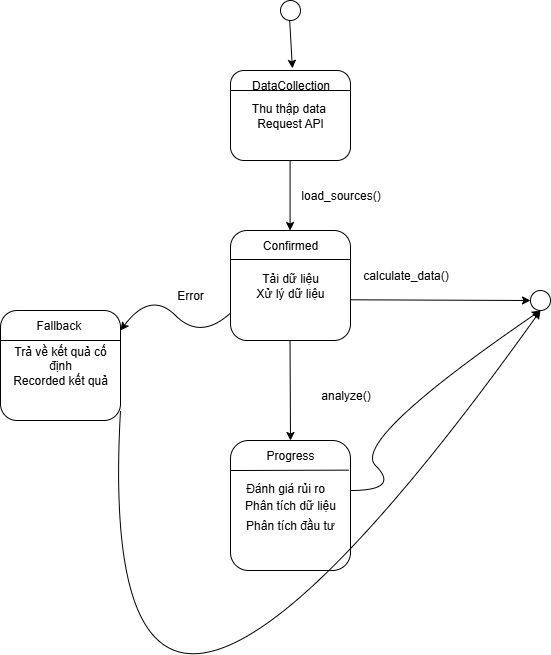

The diagram above was exported from draw.io. Its source (the exported page's mxGraphModel, read from the mxfile embedded in the PNG):
<mxGraphModel dx="1396" dy="1753" grid="1" gridSize="10" guides="1" tooltips="1" connect="1" arrows="1" fold="1" page="1" pageScale="1" pageWidth="850" pageHeight="1100" math="0" shadow="0">
  <root>
    <mxCell id="0" />
    <mxCell id="1" parent="0" />
    <mxCell id="BzZ3v_UXjA5oMVnoJN4J-1" value="" style="endArrow=classic;html=1;rounded=0;entryX=0.519;entryY=-0.072;entryDx=0;entryDy=0;entryPerimeter=0;" edge="1" parent="1" target="BzZ3v_UXjA5oMVnoJN4J-13">
      <mxGeometry width="50" height="50" relative="1" as="geometry">
        <mxPoint x="-470.83000000000004" y="-130" as="sourcePoint" />
        <mxPoint x="-470.83000000000004" y="-90" as="targetPoint" />
      </mxGeometry>
    </mxCell>
    <mxCell id="BzZ3v_UXjA5oMVnoJN4J-2" value="Thu thập data&amp;nbsp;&lt;div&gt;Request API&lt;/div&gt;" style="rounded=1;whiteSpace=wrap;html=1;" vertex="1" parent="1">
      <mxGeometry x="-530" y="-80" width="120" height="90" as="geometry" />
    </mxCell>
    <mxCell id="BzZ3v_UXjA5oMVnoJN4J-3" value="" style="endArrow=classic;html=1;rounded=0;" edge="1" parent="1">
      <mxGeometry width="50" height="50" relative="1" as="geometry">
        <mxPoint x="-470.42" y="10" as="sourcePoint" />
        <mxPoint x="-470.42" y="80" as="targetPoint" />
      </mxGeometry>
    </mxCell>
    <mxCell id="BzZ3v_UXjA5oMVnoJN4J-4" value="load_sources()" style="text;html=1;align=center;verticalAlign=middle;resizable=0;points=[];autosize=1;strokeColor=none;fillColor=none;" vertex="1" parent="1">
      <mxGeometry x="-470" y="30" width="100" height="30" as="geometry" />
    </mxCell>
    <mxCell id="BzZ3v_UXjA5oMVnoJN4J-5" value="Tải dữ liệu&lt;div&gt;Xử lý dữ liệu&lt;/div&gt;" style="rounded=1;whiteSpace=wrap;html=1;" vertex="1" parent="1">
      <mxGeometry x="-530" y="80" width="120" height="110" as="geometry" />
    </mxCell>
    <mxCell id="BzZ3v_UXjA5oMVnoJN4J-6" value="" style="endArrow=classic;html=1;rounded=0;entryX=0;entryY=0.5;entryDx=0;entryDy=0;exitX=1.004;exitY=0.63;exitDx=0;exitDy=0;exitPerimeter=0;" edge="1" parent="1" source="BzZ3v_UXjA5oMVnoJN4J-5" target="BzZ3v_UXjA5oMVnoJN4J-21">
      <mxGeometry width="50" height="50" relative="1" as="geometry">
        <mxPoint x="-400" y="150" as="sourcePoint" />
        <mxPoint x="-320" y="150" as="targetPoint" />
      </mxGeometry>
    </mxCell>
    <mxCell id="BzZ3v_UXjA5oMVnoJN4J-7" value="calculate_data()" style="text;html=1;align=center;verticalAlign=middle;resizable=0;points=[];autosize=1;strokeColor=none;fillColor=none;" vertex="1" parent="1">
      <mxGeometry x="-410" y="110" width="110" height="30" as="geometry" />
    </mxCell>
    <mxCell id="BzZ3v_UXjA5oMVnoJN4J-8" value="" style="endArrow=classic;html=1;rounded=0;" edge="1" parent="1" source="BzZ3v_UXjA5oMVnoJN4J-21">
      <mxGeometry width="50" height="50" relative="1" as="geometry">
        <mxPoint x="-280" y="150" as="sourcePoint" />
        <mxPoint x="-230" y="150" as="targetPoint" />
      </mxGeometry>
    </mxCell>
    <mxCell id="BzZ3v_UXjA5oMVnoJN4J-9" value="analyze()" style="text;html=1;align=center;verticalAlign=middle;resizable=0;points=[];autosize=1;strokeColor=none;fillColor=none;" vertex="1" parent="1">
      <mxGeometry x="-450" y="230" width="70" height="30" as="geometry" />
    </mxCell>
    <mxCell id="BzZ3v_UXjA5oMVnoJN4J-10" value="Phân tích dữ liệu" style="rounded=1;whiteSpace=wrap;html=1;" vertex="1" parent="1">
      <mxGeometry x="-530" y="290" width="120" height="130" as="geometry" />
    </mxCell>
    <mxCell id="BzZ3v_UXjA5oMVnoJN4J-11" value="" style="endArrow=classic;html=1;rounded=0;entryX=0.5;entryY=0;entryDx=0;entryDy=0;" edge="1" parent="1" target="BzZ3v_UXjA5oMVnoJN4J-18">
      <mxGeometry width="50" height="50" relative="1" as="geometry">
        <mxPoint x="-470.48" y="190" as="sourcePoint" />
        <mxPoint x="-470.48" y="260" as="targetPoint" />
      </mxGeometry>
    </mxCell>
    <mxCell id="BzZ3v_UXjA5oMVnoJN4J-12" value="" style="ellipse;whiteSpace=wrap;html=1;aspect=fixed;" vertex="1" parent="1">
      <mxGeometry x="-480" y="-150" width="20" height="20" as="geometry" />
    </mxCell>
    <mxCell id="BzZ3v_UXjA5oMVnoJN4J-13" value="DataCollection" style="text;html=1;align=center;verticalAlign=middle;resizable=0;points=[];autosize=1;strokeColor=none;fillColor=none;" vertex="1" parent="1">
      <mxGeometry x="-520" y="-80" width="100" height="30" as="geometry" />
    </mxCell>
    <mxCell id="BzZ3v_UXjA5oMVnoJN4J-14" value="" style="endArrow=none;html=1;rounded=0;" edge="1" parent="1">
      <mxGeometry width="50" height="50" relative="1" as="geometry">
        <mxPoint x="-530" y="-60" as="sourcePoint" />
        <mxPoint x="-410" y="-60" as="targetPoint" />
      </mxGeometry>
    </mxCell>
    <mxCell id="BzZ3v_UXjA5oMVnoJN4J-15" value="" style="endArrow=none;html=1;rounded=0;" edge="1" parent="1">
      <mxGeometry width="50" height="50" relative="1" as="geometry">
        <mxPoint x="-530" y="109" as="sourcePoint" />
        <mxPoint x="-410" y="109" as="targetPoint" />
      </mxGeometry>
    </mxCell>
    <mxCell id="BzZ3v_UXjA5oMVnoJN4J-16" value="Confirmed" style="text;html=1;align=center;verticalAlign=middle;whiteSpace=wrap;rounded=0;" vertex="1" parent="1">
      <mxGeometry x="-500" y="80" width="60" height="30" as="geometry" />
    </mxCell>
    <mxCell id="BzZ3v_UXjA5oMVnoJN4J-17" value="" style="endArrow=none;html=1;rounded=0;exitX=0.002;exitY=0.231;exitDx=0;exitDy=0;exitPerimeter=0;entryX=0.985;entryY=0.228;entryDx=0;entryDy=0;entryPerimeter=0;" edge="1" parent="1" source="BzZ3v_UXjA5oMVnoJN4J-10" target="BzZ3v_UXjA5oMVnoJN4J-10">
      <mxGeometry width="50" height="50" relative="1" as="geometry">
        <mxPoint x="-520" y="320" as="sourcePoint" />
        <mxPoint x="-413.75" y="320" as="targetPoint" />
      </mxGeometry>
    </mxCell>
    <mxCell id="BzZ3v_UXjA5oMVnoJN4J-18" value="Progress" style="text;html=1;align=center;verticalAlign=middle;whiteSpace=wrap;rounded=0;" vertex="1" parent="1">
      <mxGeometry x="-500" y="290" width="60" height="30" as="geometry" />
    </mxCell>
    <mxCell id="BzZ3v_UXjA5oMVnoJN4J-19" value="Đánh giá rủi ro&lt;div&gt;&lt;br&gt;&lt;/div&gt;" style="text;html=1;align=center;verticalAlign=middle;whiteSpace=wrap;rounded=0;" vertex="1" parent="1">
      <mxGeometry x="-520" y="330" width="90" height="30" as="geometry" />
    </mxCell>
    <mxCell id="BzZ3v_UXjA5oMVnoJN4J-20" value="Phân tích đầu tư" style="text;html=1;align=center;verticalAlign=middle;whiteSpace=wrap;rounded=0;" vertex="1" parent="1">
      <mxGeometry x="-520" y="360" width="100" height="30" as="geometry" />
    </mxCell>
    <mxCell id="BzZ3v_UXjA5oMVnoJN4J-21" value="" style="ellipse;whiteSpace=wrap;html=1;aspect=fixed;" vertex="1" parent="1">
      <mxGeometry x="-230" y="140" width="20" height="20" as="geometry" />
    </mxCell>
    <mxCell id="BzZ3v_UXjA5oMVnoJN4J-22" value="" style="curved=1;endArrow=classic;html=1;rounded=0;exitX=0;exitY=0.75;exitDx=0;exitDy=0;" edge="1" parent="1" source="BzZ3v_UXjA5oMVnoJN4J-5">
      <mxGeometry width="50" height="50" relative="1" as="geometry">
        <mxPoint x="-610" y="190" as="sourcePoint" />
        <mxPoint x="-640" y="180" as="targetPoint" />
        <Array as="points">
          <mxPoint x="-560" y="190" />
          <mxPoint x="-610" y="140" />
        </Array>
      </mxGeometry>
    </mxCell>
    <mxCell id="BzZ3v_UXjA5oMVnoJN4J-23" value="Error" style="text;html=1;align=center;verticalAlign=middle;whiteSpace=wrap;rounded=0;" vertex="1" parent="1">
      <mxGeometry x="-600" y="130" width="60" height="30" as="geometry" />
    </mxCell>
    <mxCell id="BzZ3v_UXjA5oMVnoJN4J-24" value="Trả về kết quả cố định&lt;div&gt;Recorded kết quả&lt;/div&gt;" style="rounded=1;whiteSpace=wrap;html=1;" vertex="1" parent="1">
      <mxGeometry x="-760" y="160" width="120" height="110" as="geometry" />
    </mxCell>
    <mxCell id="BzZ3v_UXjA5oMVnoJN4J-25" value="" style="endArrow=none;html=1;rounded=0;" edge="1" parent="1">
      <mxGeometry width="50" height="50" relative="1" as="geometry">
        <mxPoint x="-760" y="190" as="sourcePoint" />
        <mxPoint x="-640" y="190" as="targetPoint" />
      </mxGeometry>
    </mxCell>
    <mxCell id="BzZ3v_UXjA5oMVnoJN4J-26" value="Fallback&amp;nbsp;" style="text;html=1;align=center;verticalAlign=middle;whiteSpace=wrap;rounded=0;" vertex="1" parent="1">
      <mxGeometry x="-730" y="160" width="60" height="30" as="geometry" />
    </mxCell>
    <mxCell id="BzZ3v_UXjA5oMVnoJN4J-27" value="" style="curved=1;endArrow=classic;html=1;rounded=0;entryX=0.5;entryY=1;entryDx=0;entryDy=0;" edge="1" parent="1" target="BzZ3v_UXjA5oMVnoJN4J-21">
      <mxGeometry width="50" height="50" relative="1" as="geometry">
        <mxPoint x="-410" y="340" as="sourcePoint" />
        <mxPoint x="-360" y="290" as="targetPoint" />
        <Array as="points">
          <mxPoint x="-360" y="340" />
          <mxPoint x="-410" y="290" />
        </Array>
      </mxGeometry>
    </mxCell>
    <mxCell id="BzZ3v_UXjA5oMVnoJN4J-28" value="" style="curved=1;endArrow=classic;html=1;rounded=0;entryX=0.5;entryY=1;entryDx=0;entryDy=0;" edge="1" parent="1" target="BzZ3v_UXjA5oMVnoJN4J-21">
      <mxGeometry width="50" height="50" relative="1" as="geometry">
        <mxPoint x="-640" y="260" as="sourcePoint" />
        <mxPoint x="-125" y="300" as="targetPoint" />
        <Array as="points">
          <mxPoint x="-670" y="790" />
        </Array>
      </mxGeometry>
    </mxCell>
  </root>
</mxGraphModel>